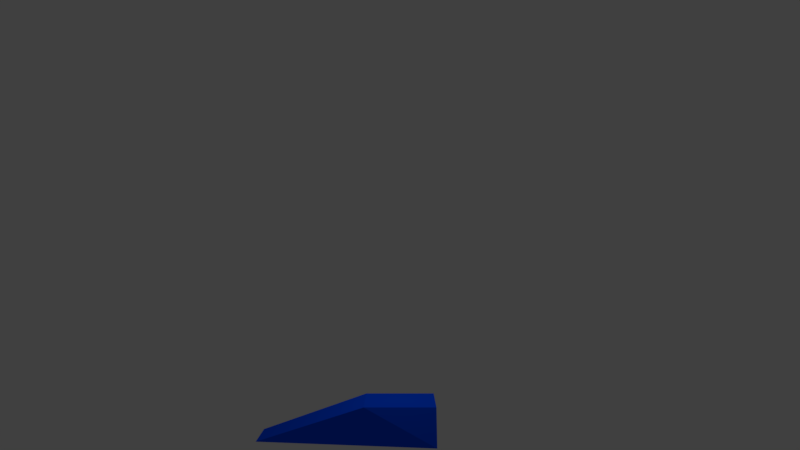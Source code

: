 # Source: ship.blend  (saved by Blender 2.79.0; exported with 4.5.12 LTS)
import bpy
from mathutils import Matrix  # noqa: F401  (used for matrix-valued properties, if any)

bpy.ops.wm.read_factory_settings(use_empty=True)
scene = bpy.context.scene
scene.name = 'Scene'

# ---- collections
col_collection_1 = bpy.data.collections.new('Collection 1'); scene.collection.children.link(col_collection_1)

# ---- materials (node trees are filled in below, after node groups)
mat_material = bpy.data.materials.new('Material')
mat_material.alpha_threshold = 0.0
mat_material.use_transparent_shadow = False
mat_material.diffuse_color = (0.0, 0.07919, 1.0, 1.0)
mat_material.specular_color = (0.9849, 1.0, 0.9699)
mat_material.roughness = 0.5
mat_material.specular_intensity = 1.0
mat_material.line_color = (0.0, 0.0, 0.0, 1.0)

# ---- material node trees

# ---- world
world_world = bpy.data.worlds.new('World'); scene.world = world_world
world_world.color = (0.05088, 0.05088, 0.05088)
world_world.use_sun_shadow = False
world_world.sun_shadow_jitter_overblur = 0.0
world_world.cycles.sampling_method = 'MANUAL'

# ---- cameras
cam_camera = bpy.data.cameras.new('Camera')
cam_camera.clip_end = 100.0
cam_camera.lens = 35.0
cam_camera.sensor_width = 32.0
cam_camera.sensor_height = 18.0
cam_camera.ortho_scale = 7.314
cam_camera.dof.focus_distance = 0.0
cam_camera.dof.aperture_fstop = 128.0

# ---- lights
light_point = bpy.data.lights.new('Point', 'POINT')
light_point.transmission_factor = 0.0
light_point.energy = 100.0
light_point.shadow_buffer_clip_start = 0.5
light_point.shadow_soft_size = 0.1
light_point.shadow_maximum_resolution = 0.006
light_point.use_absolute_resolution = True
light_lamp = bpy.data.lights.new('Lamp', 'SPOT')
light_lamp.transmission_factor = 0.0
light_lamp.cutoff_distance = 30.0
light_lamp.use_shadow = False
light_lamp.energy = 0.0
light_lamp.shadow_buffer_clip_start = 1.001
light_lamp.shadow_soft_size = 0.1
light_lamp.shadow_maximum_resolution = 0.006
light_lamp.use_absolute_resolution = True
light_lamp.spot_blend = 0.0
light_lamp.spot_size = 0.4363

# ---- meshes
me_cube = bpy.data.meshes.new('Cube')
me_cube.from_pydata([(0.75, 4.0, 0.0), (1.5, -1.0, 0.0), (-1.5, -1.0, 0.0), (-0.75, 4.0, 0.0), (1.0, 1.0, 1.0), (1.0, -1.0, 1.0), (-1.0, -1.0, 1.0), (-1.0, 1.0, 1.0)], [], [(0, 1, 2, 3), (4, 7, 6, 5), (0, 4, 5, 1), (1, 5, 6, 2), (2, 6, 7, 3), (4, 0, 3, 7)])
_ca = me_cube.color_attributes.new('Col', 'BYTE_COLOR', 'CORNER')
_ca.data.foreach_set('color', [0.005182, 0.005182, 1.0, 1.0, 0.009721, 0.009721, 1.0, 1.0, 0.04519, 0.04519, 1.0, 1.0, 0.02732, 0.02732, 1.0, 1.0, 0.0, 0.0, 1.0, 1.0, 0.0, 0.0, 1.0, 1.0, 0.0, 0.0, 1.0, 1.0, 0.0003035, 0.0003035, 1.0, 1.0, 0.0, 0.0, 1.0, 1.0, 0.0, 0.0, 1.0, 1.0, 0.02217, 0.02217, 1.0, 1.0, 0.0, 0.0, 1.0, 1.0, 0.0, 0.0, 1.0, 1.0, 0.0003035, 0.0003035, 1.0, 1.0, 0.0, 0.0, 1.0, 1.0, 0.0, 0.0, 1.0, 1.0, 0.0009106, 0.0009106, 1.0, 1.0, 0.0, 0.0, 1.0, 1.0, 0.0, 0.0, 1.0, 1.0, 0.0, 0.0, 1.0, 1.0, 0.0, 0.0, 1.0, 1.0, 0.0, 0.0, 1.0, 1.0, 0.0, 0.0, 1.0, 1.0, 0.0, 0.0, 1.0, 1.0])
me_cube.materials.append(mat_material)
me_cube.use_remesh_preserve_volume = False
me_cube.use_remesh_preserve_attributes = False
me_cube.use_mirror_vertex_groups = False
me_cube.update()

# ---- objects
ob_point = bpy.data.objects.new('Point', light_point)
ob_cube = bpy.data.objects.new('Cube', me_cube)
ob_lamp = bpy.data.objects.new('Lamp', light_lamp)
ob_camera = bpy.data.objects.new('Camera', cam_camera)

# ---- transforms, parenting, visibility, modifiers, constraints
ob_point.location = (0.0, 0.0, 6.0)
ob_point.lineart.crease_threshold = 0.0
ob_cube.location = (0.0, 0.0, 0.0)
ob_cube.rotation_euler = (0.0, 0.0, 1.571)
ob_cube.lock_rotations_4d = False
ob_cube.empty_display_type = 'ARROWS'
ob_cube.color = (0.0, 0.0, 1.0, 1.0)
ob_cube.display_type = 'SOLID'
ob_cube.lineart.crease_threshold = 0.0
ob_lamp.location = (0.0, 0.0, 6.0)
ob_lamp.lock_rotations_4d = False
ob_lamp.empty_display_type = 'ARROWS'
ob_lamp.color = (0.0, 0.0, 0.0, 0.0)
ob_lamp.lineart.crease_threshold = 0.0
ob_camera.location = (0.0, -25.0, 6.0)
ob_camera.rotation_euler = (1.571, 0.0, 0.0)
ob_camera.lock_rotations_4d = False
ob_camera.empty_display_type = 'ARROWS'
ob_camera.color = (0.0, 0.0, 0.0, 0.0)
ob_camera.display_type = 'WIRE'
ob_camera.lineart.crease_threshold = 0.0

# ---- collection membership
col_collection_1.objects.link(ob_point)
col_collection_1.objects.link(ob_cube)
col_collection_1.objects.link(ob_lamp)
col_collection_1.objects.link(ob_camera)

# ---- scene / render settings (as saved in the file)
scene.camera = ob_camera
scene.frame_start = 17; scene.frame_end = 17; scene.frame_set(18)
scene.render.engine = 'BLENDER_EEVEE_NEXT'
scene.render.resolution_percentage = 50
scene.render.dither_intensity = 0.0
scene.cycles.use_denoising = False
scene.cycles.samples = 128
scene.cycles.sampling_pattern = 'TABULATED_SOBOL'
scene.cycles.use_adaptive_sampling = False
scene.cycles.use_light_tree = False
scene.cycles.blur_glossy = 0.0
scene.cycles.sample_clamp_indirect = 0.0
scene.view_settings.view_transform = 'Standard'
bpy.context.view_layer.update()

